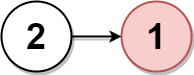

The diagram above was exported from draw.io. Its source (the exported page's mxGraphModel, read from the mxfile embedded in the PNG):
<mxGraphModel dx="1038" dy="521" grid="1" gridSize="10" guides="1" tooltips="1" connect="1" arrows="1" fold="1" page="1" pageScale="1" pageWidth="850" pageHeight="1100" math="0" shadow="0">
  <root>
    <mxCell id="0" />
    <mxCell id="1" parent="0" />
    <mxCell id="M9GOEuiwONn0rCt6y_De-1" value="2" style="ellipse;whiteSpace=wrap;html=1;aspect=fixed;strokeWidth=2;fontSize=36;fontStyle=1;shadow=1;" parent="1" vertex="1">
      <mxGeometry x="120" y="230" width="70" height="70" as="geometry" />
    </mxCell>
    <mxCell id="AVXQq24UL09677KMHKuT-5" value="1" style="ellipse;whiteSpace=wrap;html=1;aspect=fixed;strokeWidth=2;fontSize=36;fontStyle=1;shadow=1;fillColor=#f8cecc;strokeColor=#b85450;" parent="1" vertex="1">
      <mxGeometry x="240" y="230" width="70" height="70" as="geometry" />
    </mxCell>
    <mxCell id="AVXQq24UL09677KMHKuT-15" value="" style="endArrow=none;html=1;fontSize=36;strokeWidth=2;shadow=1;entryX=1;entryY=0.5;entryDx=0;entryDy=0;startArrow=classic;startFill=1;" parent="1" source="AVXQq24UL09677KMHKuT-5" target="M9GOEuiwONn0rCt6y_De-1" edge="1">
      <mxGeometry width="50" height="50" relative="1" as="geometry">
        <mxPoint x="200" y="300" as="sourcePoint" />
        <mxPoint x="250" y="300" as="targetPoint" />
      </mxGeometry>
    </mxCell>
  </root>
</mxGraphModel>